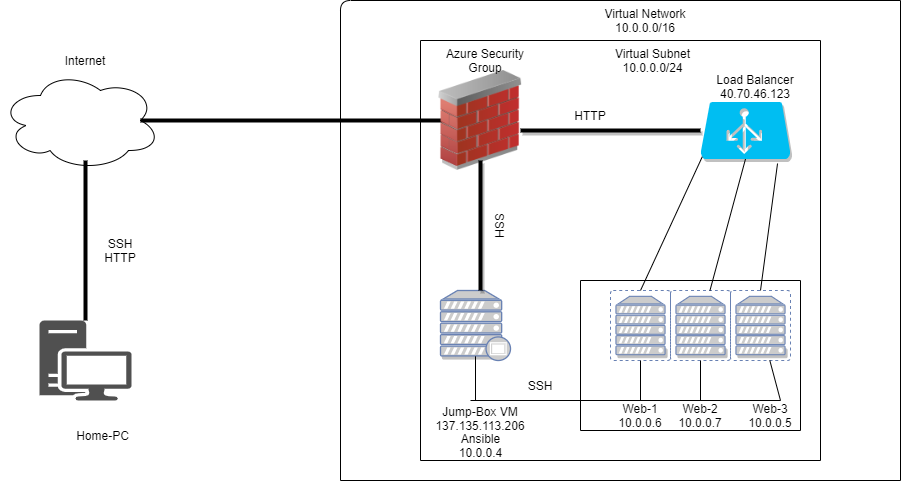

The diagram above was exported from draw.io. Its source (the exported page's mxGraphModel, read from the mxfile embedded in the PNG):
<mxGraphModel dx="1422" dy="705" grid="1" gridSize="10" guides="1" tooltips="1" connect="1" arrows="1" fold="1" page="1" pageScale="1" pageWidth="1100" pageHeight="850" background="#ffffff" math="0" shadow="0">
  <root>
    <mxCell id="0" />
    <mxCell id="1" parent="0" />
    <mxCell id="LktrIU5qAShqApNNw-WU-1" value="" style="ellipse;shape=cloud;whiteSpace=wrap;html=1;" parent="1" vertex="1">
      <mxGeometry x="100" y="110" width="160" height="100" as="geometry" />
    </mxCell>
    <mxCell id="LktrIU5qAShqApNNw-WU-2" value="" style="line;strokeWidth=4;direction=south;html=1;perimeter=backbonePerimeter;points=[];outlineConnect=0;" parent="1" vertex="1">
      <mxGeometry x="180" y="200" width="10" height="160" as="geometry" />
    </mxCell>
    <mxCell id="LktrIU5qAShqApNNw-WU-3" value="" style="pointerEvents=1;shadow=0;dashed=0;html=1;strokeColor=none;fillColor=#505050;labelPosition=center;verticalLabelPosition=bottom;verticalAlign=top;outlineConnect=0;align=center;shape=mxgraph.office.devices.workstation;" parent="1" vertex="1">
      <mxGeometry x="139" y="360" width="92" height="80" as="geometry" />
    </mxCell>
    <mxCell id="LktrIU5qAShqApNNw-WU-4" value="Internet" style="text;html=1;strokeColor=none;fillColor=none;align=center;verticalAlign=middle;whiteSpace=wrap;rounded=0;" parent="1" vertex="1">
      <mxGeometry x="155" y="90" width="60" height="20" as="geometry" />
    </mxCell>
    <mxCell id="LktrIU5qAShqApNNw-WU-5" value="Home-PC" style="text;html=1;strokeColor=none;fillColor=none;align=center;verticalAlign=middle;whiteSpace=wrap;rounded=0;" parent="1" vertex="1">
      <mxGeometry x="175" y="460" width="55" height="30" as="geometry" />
    </mxCell>
    <mxCell id="LktrIU5qAShqApNNw-WU-6" value="" style="line;strokeWidth=4;html=1;perimeter=backbonePerimeter;points=[];outlineConnect=0;" parent="1" vertex="1">
      <mxGeometry x="240" y="155" width="320" height="10" as="geometry" />
    </mxCell>
    <mxCell id="LktrIU5qAShqApNNw-WU-7" value="" style="image;html=1;image=img/lib/clip_art/networking/Firewall_02_128x128.png;shadow=1;" parent="1" vertex="1">
      <mxGeometry x="520" y="110" width="120" height="100" as="geometry" />
    </mxCell>
    <mxCell id="LktrIU5qAShqApNNw-WU-75" value="" style="endArrow=none;html=1;" parent="1" edge="1">
      <mxGeometry width="50" height="50" relative="1" as="geometry">
        <mxPoint x="440" y="520" as="sourcePoint" />
        <mxPoint x="1000" y="40" as="targetPoint" />
        <Array as="points">
          <mxPoint x="440" y="40" />
        </Array>
      </mxGeometry>
    </mxCell>
    <mxCell id="LktrIU5qAShqApNNw-WU-76" value="" style="endArrow=none;html=1;" parent="1" edge="1">
      <mxGeometry width="50" height="50" relative="1" as="geometry">
        <mxPoint x="440" y="520" as="sourcePoint" />
        <mxPoint x="1000" y="520" as="targetPoint" />
      </mxGeometry>
    </mxCell>
    <mxCell id="LktrIU5qAShqApNNw-WU-77" value="" style="endArrow=none;html=1;" parent="1" edge="1">
      <mxGeometry width="50" height="50" relative="1" as="geometry">
        <mxPoint x="1000" y="520" as="sourcePoint" />
        <mxPoint x="1000" y="40" as="targetPoint" />
      </mxGeometry>
    </mxCell>
    <mxCell id="LktrIU5qAShqApNNw-WU-78" value="" style="endArrow=none;html=1;" parent="1" edge="1">
      <mxGeometry width="50" height="50" relative="1" as="geometry">
        <mxPoint x="520" y="500" as="sourcePoint" />
        <mxPoint x="520" y="80" as="targetPoint" />
      </mxGeometry>
    </mxCell>
    <mxCell id="LktrIU5qAShqApNNw-WU-79" value="" style="endArrow=none;html=1;" parent="1" edge="1">
      <mxGeometry width="50" height="50" relative="1" as="geometry">
        <mxPoint x="520" y="80" as="sourcePoint" />
        <mxPoint x="920" y="80" as="targetPoint" />
      </mxGeometry>
    </mxCell>
    <mxCell id="LktrIU5qAShqApNNw-WU-80" value="" style="endArrow=none;html=1;" parent="1" edge="1">
      <mxGeometry width="50" height="50" relative="1" as="geometry">
        <mxPoint x="920" y="500" as="sourcePoint" />
        <mxPoint x="920" y="80" as="targetPoint" />
      </mxGeometry>
    </mxCell>
    <mxCell id="LktrIU5qAShqApNNw-WU-81" value="" style="endArrow=none;html=1;" parent="1" edge="1">
      <mxGeometry width="50" height="50" relative="1" as="geometry">
        <mxPoint x="520" y="500" as="sourcePoint" />
        <mxPoint x="920" y="500" as="targetPoint" />
      </mxGeometry>
    </mxCell>
    <mxCell id="LktrIU5qAShqApNNw-WU-82" value="" style="verticalLabelPosition=bottom;html=1;verticalAlign=top;align=center;strokeColor=none;fillColor=#00BEF2;shape=mxgraph.azure.azure_load_balancer;shadow=1;" parent="1" vertex="1">
      <mxGeometry x="800" y="141.5" width="90" height="57" as="geometry" />
    </mxCell>
    <mxCell id="LktrIU5qAShqApNNw-WU-83" value="" style="line;strokeWidth=4;html=1;perimeter=backbonePerimeter;points=[];outlineConnect=0;shadow=1;" parent="1" vertex="1">
      <mxGeometry x="620" y="165" width="180" height="10" as="geometry" />
    </mxCell>
    <mxCell id="LktrIU5qAShqApNNw-WU-88" value="" style="fontColor=#0066CC;verticalAlign=top;verticalLabelPosition=bottom;labelPosition=center;align=center;html=1;outlineConnect=0;fillColor=#CCCCCC;strokeColor=#6881B3;gradientColor=none;gradientDirection=north;strokeWidth=2;shape=mxgraph.networks.proxy_server;shadow=1;" parent="1" vertex="1">
      <mxGeometry x="540" y="330" width="70" height="70" as="geometry" />
    </mxCell>
    <mxCell id="LktrIU5qAShqApNNw-WU-89" value="" style="fontColor=#0066CC;verticalAlign=top;verticalLabelPosition=bottom;labelPosition=center;align=center;html=1;outlineConnect=0;fillColor=#CCCCCC;strokeColor=#6881B3;gradientColor=none;gradientDirection=north;strokeWidth=2;shape=mxgraph.networks.virtual_server;shadow=1;" parent="1" vertex="1">
      <mxGeometry x="770" y="330" width="60" height="70" as="geometry" />
    </mxCell>
    <mxCell id="LktrIU5qAShqApNNw-WU-90" value="" style="fontColor=#0066CC;verticalAlign=top;verticalLabelPosition=bottom;labelPosition=center;align=center;html=1;outlineConnect=0;fillColor=#CCCCCC;strokeColor=#6881B3;gradientColor=none;gradientDirection=north;strokeWidth=2;shape=mxgraph.networks.virtual_server;shadow=1;" parent="1" vertex="1">
      <mxGeometry x="830" y="330" width="60" height="70" as="geometry" />
    </mxCell>
    <mxCell id="LktrIU5qAShqApNNw-WU-92" value="" style="fontColor=#0066CC;verticalAlign=top;verticalLabelPosition=bottom;labelPosition=center;align=center;html=1;outlineConnect=0;fillColor=#CCCCCC;strokeColor=#6881B3;gradientColor=none;gradientDirection=north;strokeWidth=2;shape=mxgraph.networks.virtual_server;shadow=1;" parent="1" vertex="1">
      <mxGeometry x="710" y="330" width="60" height="70" as="geometry" />
    </mxCell>
    <mxCell id="LktrIU5qAShqApNNw-WU-98" value="" style="endArrow=none;html=1;entryX=0.5;entryY=1;entryDx=0;entryDy=0;entryPerimeter=0;" parent="1" source="LktrIU5qAShqApNNw-WU-89" target="LktrIU5qAShqApNNw-WU-82" edge="1">
      <mxGeometry width="50" height="50" relative="1" as="geometry">
        <mxPoint x="820" y="270" as="sourcePoint" />
        <mxPoint x="870" y="220" as="targetPoint" />
      </mxGeometry>
    </mxCell>
    <mxCell id="LktrIU5qAShqApNNw-WU-99" value="" style="endArrow=none;html=1;entryX=0.856;entryY=1.079;entryDx=0;entryDy=0;entryPerimeter=0;exitX=0.5;exitY=0;exitDx=0;exitDy=0;exitPerimeter=0;" parent="1" source="LktrIU5qAShqApNNw-WU-90" target="LktrIU5qAShqApNNw-WU-82" edge="1">
      <mxGeometry width="50" height="50" relative="1" as="geometry">
        <mxPoint x="850" y="280" as="sourcePoint" />
        <mxPoint x="900" y="230" as="targetPoint" />
      </mxGeometry>
    </mxCell>
    <mxCell id="LktrIU5qAShqApNNw-WU-100" value="" style="endArrow=none;html=1;entryX=0.02;entryY=0.96;entryDx=0;entryDy=0;entryPerimeter=0;exitX=0.5;exitY=0;exitDx=0;exitDy=0;exitPerimeter=0;" parent="1" source="LktrIU5qAShqApNNw-WU-92" target="LktrIU5qAShqApNNw-WU-82" edge="1">
      <mxGeometry width="50" height="50" relative="1" as="geometry">
        <mxPoint x="740" y="300" as="sourcePoint" />
        <mxPoint x="790" y="250" as="targetPoint" />
      </mxGeometry>
    </mxCell>
    <mxCell id="LktrIU5qAShqApNNw-WU-101" value="" style="endArrow=none;html=1;" parent="1" edge="1">
      <mxGeometry width="50" height="50" relative="1" as="geometry">
        <mxPoint x="680" y="320" as="sourcePoint" />
        <mxPoint x="900" y="320" as="targetPoint" />
      </mxGeometry>
    </mxCell>
    <mxCell id="LktrIU5qAShqApNNw-WU-102" value="" style="endArrow=none;html=1;" parent="1" edge="1">
      <mxGeometry width="50" height="50" relative="1" as="geometry">
        <mxPoint x="680" y="470" as="sourcePoint" />
        <mxPoint x="680" y="320" as="targetPoint" />
      </mxGeometry>
    </mxCell>
    <mxCell id="LktrIU5qAShqApNNw-WU-103" value="" style="endArrow=none;html=1;" parent="1" edge="1">
      <mxGeometry width="50" height="50" relative="1" as="geometry">
        <mxPoint x="680" y="470" as="sourcePoint" />
        <mxPoint x="900" y="470" as="targetPoint" />
      </mxGeometry>
    </mxCell>
    <mxCell id="LktrIU5qAShqApNNw-WU-104" value="" style="endArrow=none;html=1;" parent="1" edge="1">
      <mxGeometry width="50" height="50" relative="1" as="geometry">
        <mxPoint x="900" y="470" as="sourcePoint" />
        <mxPoint x="900" y="320" as="targetPoint" />
      </mxGeometry>
    </mxCell>
    <mxCell id="LktrIU5qAShqApNNw-WU-105" value="" style="endArrow=none;html=1;entryX=0.5;entryY=0.94;entryDx=0;entryDy=0;entryPerimeter=0;" parent="1" target="LktrIU5qAShqApNNw-WU-88" edge="1">
      <mxGeometry width="50" height="50" relative="1" as="geometry">
        <mxPoint x="575" y="440" as="sourcePoint" />
        <mxPoint x="610" y="390" as="targetPoint" />
      </mxGeometry>
    </mxCell>
    <mxCell id="LktrIU5qAShqApNNw-WU-106" value="" style="endArrow=none;html=1;" parent="1" edge="1">
      <mxGeometry width="50" height="50" relative="1" as="geometry">
        <mxPoint x="570" y="440" as="sourcePoint" />
        <mxPoint x="880" y="440" as="targetPoint" />
      </mxGeometry>
    </mxCell>
    <mxCell id="LktrIU5qAShqApNNw-WU-107" value="" style="endArrow=none;html=1;" parent="1" target="LktrIU5qAShqApNNw-WU-90" edge="1">
      <mxGeometry width="50" height="50" relative="1" as="geometry">
        <mxPoint x="880" y="440" as="sourcePoint" />
        <mxPoint x="920" y="420" as="targetPoint" />
      </mxGeometry>
    </mxCell>
    <mxCell id="LktrIU5qAShqApNNw-WU-108" value="" style="endArrow=none;html=1;entryX=0.5;entryY=1;entryDx=0;entryDy=0;entryPerimeter=0;" parent="1" target="LktrIU5qAShqApNNw-WU-92" edge="1">
      <mxGeometry width="50" height="50" relative="1" as="geometry">
        <mxPoint x="740" y="440" as="sourcePoint" />
        <mxPoint x="780" y="400" as="targetPoint" />
      </mxGeometry>
    </mxCell>
    <mxCell id="LktrIU5qAShqApNNw-WU-109" value="" style="endArrow=none;html=1;entryX=0.5;entryY=1;entryDx=0;entryDy=0;entryPerimeter=0;" parent="1" target="LktrIU5qAShqApNNw-WU-89" edge="1">
      <mxGeometry width="50" height="50" relative="1" as="geometry">
        <mxPoint x="800" y="440" as="sourcePoint" />
        <mxPoint x="820" y="410" as="targetPoint" />
      </mxGeometry>
    </mxCell>
    <mxCell id="LktrIU5qAShqApNNw-WU-110" value="Web-1&lt;br&gt;10.0.0.6" style="text;html=1;strokeColor=none;fillColor=none;align=center;verticalAlign=middle;whiteSpace=wrap;rounded=0;shadow=1;" parent="1" vertex="1">
      <mxGeometry x="700" y="440" width="80" height="30" as="geometry" />
    </mxCell>
    <mxCell id="LktrIU5qAShqApNNw-WU-111" value="Web-2&lt;br&gt;10.0.0.7" style="text;html=1;strokeColor=none;fillColor=none;align=center;verticalAlign=middle;whiteSpace=wrap;rounded=0;shadow=1;" parent="1" vertex="1">
      <mxGeometry x="780" y="445" width="40" height="20" as="geometry" />
    </mxCell>
    <mxCell id="LktrIU5qAShqApNNw-WU-112" value="Web-3&lt;br&gt;10.0.0.5" style="text;html=1;strokeColor=none;fillColor=none;align=center;verticalAlign=middle;whiteSpace=wrap;rounded=0;shadow=1;" parent="1" vertex="1">
      <mxGeometry x="850" y="445" width="40" height="20" as="geometry" />
    </mxCell>
    <mxCell id="LktrIU5qAShqApNNw-WU-113" value="Jump-Box VM&lt;br&gt;137.135.113.206" style="text;html=1;strokeColor=none;fillColor=none;align=center;verticalAlign=middle;whiteSpace=wrap;rounded=0;shadow=1;" parent="1" vertex="1">
      <mxGeometry x="540" y="445" width="80" height="25" as="geometry" />
    </mxCell>
    <mxCell id="LktrIU5qAShqApNNw-WU-114" value="Ansible&lt;br&gt;10.0.0.4" style="text;html=1;align=center;verticalAlign=middle;resizable=0;points=[];autosize=1;" parent="1" vertex="1">
      <mxGeometry x="550" y="470" width="60" height="30" as="geometry" />
    </mxCell>
    <mxCell id="LktrIU5qAShqApNNw-WU-116" value="" style="line;strokeWidth=4;direction=south;html=1;perimeter=backbonePerimeter;points=[];outlineConnect=0;shadow=1;" parent="1" vertex="1">
      <mxGeometry x="575" y="200" width="10" height="130" as="geometry" />
    </mxCell>
    <mxCell id="LktrIU5qAShqApNNw-WU-117" value="Azure Security Group" style="text;html=1;strokeColor=none;fillColor=none;align=center;verticalAlign=middle;whiteSpace=wrap;rounded=0;shadow=1;" parent="1" vertex="1">
      <mxGeometry x="540" y="90" width="90" height="20" as="geometry" />
    </mxCell>
    <mxCell id="LktrIU5qAShqApNNw-WU-118" value="Load Balancer&lt;br&gt;40.70.46.123" style="text;html=1;strokeColor=none;fillColor=none;align=center;verticalAlign=middle;whiteSpace=wrap;rounded=0;shadow=1;" parent="1" vertex="1">
      <mxGeometry x="800" y="110" width="110" height="31.5" as="geometry" />
    </mxCell>
    <mxCell id="LktrIU5qAShqApNNw-WU-119" value="HTTP" style="text;html=1;strokeColor=none;fillColor=none;align=center;verticalAlign=middle;whiteSpace=wrap;rounded=0;shadow=1;" parent="1" vertex="1">
      <mxGeometry x="670" y="145" width="40" height="20" as="geometry" />
    </mxCell>
    <mxCell id="LktrIU5qAShqApNNw-WU-120" value="SSH" style="text;html=1;strokeColor=none;fillColor=none;align=center;verticalAlign=middle;whiteSpace=wrap;rounded=0;shadow=1;rotation=90;" parent="1" vertex="1">
      <mxGeometry x="580" y="255" width="40" height="20" as="geometry" />
    </mxCell>
    <mxCell id="LktrIU5qAShqApNNw-WU-121" value="SSH" style="text;html=1;strokeColor=none;fillColor=none;align=center;verticalAlign=middle;whiteSpace=wrap;rounded=0;shadow=1;rotation=0;" parent="1" vertex="1">
      <mxGeometry x="620" y="415" width="40" height="20" as="geometry" />
    </mxCell>
    <mxCell id="LktrIU5qAShqApNNw-WU-122" value="Virtual Subnet 10.0.0.0/24" style="text;html=1;strokeColor=none;fillColor=none;align=center;verticalAlign=middle;whiteSpace=wrap;rounded=0;shadow=1;" parent="1" vertex="1">
      <mxGeometry x="700" y="90" width="105" height="20" as="geometry" />
    </mxCell>
    <mxCell id="LktrIU5qAShqApNNw-WU-123" value="Virtual Network 10.0.0.0/16" style="text;html=1;strokeColor=none;fillColor=none;align=center;verticalAlign=middle;whiteSpace=wrap;rounded=0;shadow=1;" parent="1" vertex="1">
      <mxGeometry x="690" y="50" width="110" height="20" as="geometry" />
    </mxCell>
    <mxCell id="LktrIU5qAShqApNNw-WU-126" value="SSH&lt;br&gt;HTTP" style="text;html=1;strokeColor=none;fillColor=none;align=center;verticalAlign=middle;whiteSpace=wrap;rounded=0;shadow=1;" parent="1" vertex="1">
      <mxGeometry x="200" y="280" width="40" height="20" as="geometry" />
    </mxCell>
  </root>
</mxGraphModel>